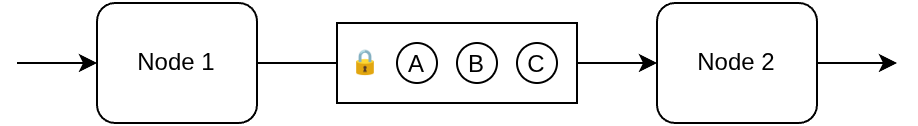

The diagram above was exported from draw.io. Its source (the exported page's mxGraphModel, read from the mxfile embedded in the PNG):
<mxGraphModel dx="1294" dy="895" grid="1" gridSize="10" guides="1" tooltips="1" connect="1" arrows="1" fold="1" page="1" pageScale="1" pageWidth="850" pageHeight="1100" math="0" shadow="0">
  <root>
    <mxCell id="0" />
    <mxCell id="1" parent="0" />
    <mxCell id="bLzWl5OBYsnXHBUyUmTt-3" edge="1" parent="1" source="bLzWl5OBYsnXHBUyUmTt-1" style="edgeStyle=orthogonalEdgeStyle;rounded=0;orthogonalLoop=1;jettySize=auto;html=1;exitX=0;exitY=0.5;exitDx=0;exitDy=0;endArrow=none;endFill=0;startArrow=classic;startFill=1;">
      <mxGeometry relative="1" as="geometry">
        <mxPoint x="120" y="290" as="targetPoint" />
      </mxGeometry>
    </mxCell>
    <mxCell id="bLzWl5OBYsnXHBUyUmTt-4" edge="1" parent="1" source="bLzWl5OBYsnXHBUyUmTt-1" style="edgeStyle=orthogonalEdgeStyle;rounded=0;orthogonalLoop=1;jettySize=auto;html=1;exitX=1;exitY=0.5;exitDx=0;exitDy=0;entryX=0;entryY=0.5;entryDx=0;entryDy=0;" target="bLzWl5OBYsnXHBUyUmTt-2">
      <mxGeometry relative="1" as="geometry" />
    </mxCell>
    <mxCell id="bLzWl5OBYsnXHBUyUmTt-1" parent="1" style="rounded=1;whiteSpace=wrap;html=1;" value="Node 1" vertex="1">
      <mxGeometry height="60" width="80" x="160" y="260" as="geometry" />
    </mxCell>
    <mxCell id="bLzWl5OBYsnXHBUyUmTt-6" edge="1" parent="1" source="bLzWl5OBYsnXHBUyUmTt-2" style="edgeStyle=orthogonalEdgeStyle;rounded=0;orthogonalLoop=1;jettySize=auto;html=1;exitX=1;exitY=0.5;exitDx=0;exitDy=0;">
      <mxGeometry relative="1" as="geometry">
        <mxPoint x="560" y="290" as="targetPoint" />
      </mxGeometry>
    </mxCell>
    <mxCell id="bLzWl5OBYsnXHBUyUmTt-2" parent="1" style="rounded=1;whiteSpace=wrap;html=1;" value="Node 2" vertex="1">
      <mxGeometry height="60" width="80" x="440" y="260" as="geometry" />
    </mxCell>
    <mxCell id="bLzWl5OBYsnXHBUyUmTt-17" parent="1" style="rounded=0;whiteSpace=wrap;html=1;align=left;spacingLeft=5;" value="🔒" vertex="1">
      <mxGeometry height="40" width="120" x="280" y="270" as="geometry" />
    </mxCell>
    <mxCell id="bLzWl5OBYsnXHBUyUmTt-18" parent="1" style="ellipse;whiteSpace=wrap;html=1;shapeInside=1;aspect=fixed;verticalAlign=bottom;" value="A" vertex="1">
      <mxGeometry height="20" width="20" x="310" y="280" as="geometry" />
    </mxCell>
    <mxCell id="bLzWl5OBYsnXHBUyUmTt-19" parent="1" style="ellipse;whiteSpace=wrap;html=1;shapeInside=1;aspect=fixed;verticalAlign=bottom;" value="B" vertex="1">
      <mxGeometry height="20" width="20" x="340" y="280" as="geometry" />
    </mxCell>
    <mxCell id="bLzWl5OBYsnXHBUyUmTt-20" parent="1" style="ellipse;whiteSpace=wrap;html=1;shapeInside=1;aspect=fixed;verticalAlign=bottom;" value="C" vertex="1">
      <mxGeometry height="20" width="20" x="370" y="280" as="geometry" />
    </mxCell>
  </root>
</mxGraphModel>